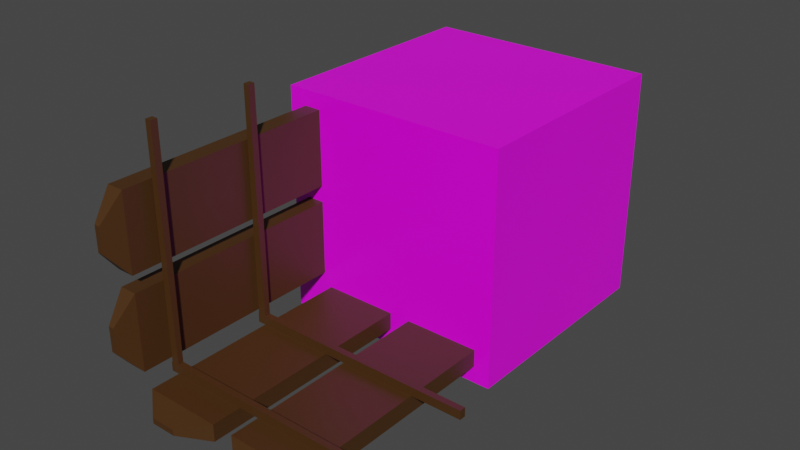 # Source: ph_naroznik.blend  (saved by Blender 2.80.75; exported with 4.5.12 LTS)
import bpy
from mathutils import Matrix  # noqa: F401  (used for matrix-valued properties, if any)

bpy.ops.wm.read_factory_settings(use_empty=True)
scene = bpy.context.scene
scene.name = 'Scene'

# ---- collections
col_collection = bpy.data.collections.new('Collection'); scene.collection.children.link(col_collection)

# ---- images (referenced by path relative to the original .blend; pixels are not part of the script)
import os
ASSET_DIR = os.environ.get("B2B_ASSET_DIR", "")  # directory of the original .blend (textures are referenced by path, not embedded)
HERE = os.path.dirname(os.path.abspath(__file__))  # packed textures are extracted next to this script under _unpacked/

def load_image(name, relpath, width, height, colorspace="sRGB"):
    """Load a texture the original file referenced (path relative to the .blend, or extracted next to this script)."""
    p = next((c for c in (os.path.join(HERE, relpath), os.path.join(ASSET_DIR, relpath)) if relpath and os.path.exists(c)), "")
    if p:
        img = bpy.data.images.load(p, check_existing=True)
        img.name = name
    else:  # same state as the original file: an image datablock whose file is absent (Cycles renders it pink)
        img = bpy.data.images.new(name, width, height)
        img.source = "FILE"
        img.filepath = "//" + (relpath or name)
    img.colorspace_settings.name = colorspace
    return img
img_material_base_color = load_image('Material Base Color', '', 1024, 1024, 'sRGB')

# ---- materials (node trees are filled in below, after node groups)
mat_material_002 = bpy.data.materials.new('Material.002')
mat_material_002.use_transparent_shadow = False
mat_material = bpy.data.materials.new('Material')
mat_material.alpha_threshold = 0.0
mat_material.use_transparent_shadow = False
mat_material.line_color = (0.0, 0.0, 0.0, 1.0)

# ---- material node trees
mat_material_002.use_nodes = True; mat_material_002.node_tree.nodes.clear()
_N = mat_material_002.node_tree.nodes; _L = mat_material_002.node_tree.links
n0 = _N.new('ShaderNodeOutputMaterial'); n0.name = 'Material Output'; n0.location = (300, 300)
n1 = _N.new('ShaderNodeBsdfPrincipled'); n1.name = 'Principled BSDF'; n1.location = (10, 300)
n1.distribution = 'GGX'
n1.subsurface_method = 'BURLEY'
n1.inputs[0].default_value = (0.0653, 0.02728, 0.005834, 1.0)
n1.inputs[3].default_value = 1.45
n1.inputs[27].default_value = (0.0, 0.0, 0.0, 1.0)
n1.inputs[28].default_value = 1.0
_L.new(n1.outputs[0], n0.inputs[0])
n0.is_active_output = True
mat_material.use_nodes = True; mat_material.node_tree.nodes.clear()
_N = mat_material.node_tree.nodes; _L = mat_material.node_tree.links
n0 = _N.new('ShaderNodeOutputMaterial'); n0.name = 'Material Output'; n0.location = (300, 300)
n1 = _N.new('ShaderNodeBsdfPrincipled'); n1.name = 'Principled BSDF'; n1.location = (10, 300)
n1.distribution = 'GGX'
n1.subsurface_method = 'BURLEY'
n1.inputs[2].default_value = 0.4
n1.inputs[3].default_value = 1.45
n1.inputs[27].default_value = (0.0, 0.0, 0.0, 1.0)
n1.inputs[28].default_value = 1.0
n2 = _N.new('ShaderNodeTexImage'); n2.name = 'Image Texture'; n2.location = (-280, 275)
n2.image = img_material_base_color
_L.new(n1.outputs[0], n0.inputs[0])
_L.new(n2.outputs[0], n1.inputs[0])
n0.is_active_output = True

# ---- world
world_world = bpy.data.worlds.new('World'); scene.world = world_world
world_world.use_nodes = True; world_world.node_tree.nodes.clear()
_N = world_world.node_tree.nodes; _L = world_world.node_tree.links
n0 = _N.new('ShaderNodeOutputWorld'); n0.name = 'World Output'; n0.location = (300, 300)
n1 = _N.new('ShaderNodeBackground'); n1.name = 'Background'; n1.location = (10, 300)
n1.inputs[0].default_value = (0.05088, 0.05088, 0.05088, 1.0)
_L.new(n1.outputs[0], n0.inputs[0])
n0.is_active_output = True
world_world.color = (0.05088, 0.05088, 0.05088)
world_world.use_sun_shadow = False
world_world.sun_shadow_jitter_overblur = 0.0

# ---- meshes
me_cube_009 = bpy.data.meshes.new('Cube.009')
me_cube_009.from_pydata([(-0.3195, 0.6497, 0.8858), (-0.3195, 0.6497, 0.8566), (-0.3129, -0.3497, 0.8819), (-0.3129, -0.3497, 0.8565), (-0.344, 0.6497, 0.8858), (-0.344, 0.6497, 0.8566), (-0.3486, -0.3497, 0.8819), (-0.3486, -0.3497, 0.8565), (-0.5, 0.5, 0.5), (-0.5, 0.5, -0.5), (0.5, 0.5, 0.5), (0.5, 0.5, -0.5), (-0.5, -0.5, 0.5), (-0.5, -0.5, -0.5), (0.5, -0.5, 0.5), (0.5, -0.5, -0.5), (-0.3152, -0.3523, 1.448), (-0.3152, -0.3523, 0.4999), (0.01152, -0.3523, 1.448), (0.01152, -0.3523, 0.4999), (-0.3152, -0.4267, 1.448), (-0.3152, -0.4267, 0.4999), (0.01152, -0.4267, 1.448), (0.01152, -0.4267, 0.4999), (-0.2055, -0.3773, 1.537), (-0.09817, -0.3773, 1.537), (-0.2055, -0.4017, 1.537), (-0.09817, -0.4017, 1.537), (0.1035, -0.3523, 1.448), (0.1035, -0.3523, 0.4999), (0.4302, -0.3523, 1.448), (0.4302, -0.3523, 0.4999), (0.1035, -0.4267, 1.448), (0.1035, -0.4267, 0.4999), (0.4302, -0.4267, 1.448), (0.4302, -0.4267, 0.4999), (0.2132, -0.3773, 1.537), (0.3206, -0.3773, 1.537), (0.2132, -0.4017, 1.537), (0.3206, -0.4017, 1.537), (-0.3478, 0.4323, 1.448), (-0.3478, 0.4323, 0.4999), (-0.3478, 0.1055, 1.448), (-0.3478, 0.1055, 0.4999), (-0.4223, 0.4323, 1.448), (-0.4223, 0.4323, 0.4999), (-0.4223, 0.1055, 1.448), (-0.4223, 0.1055, 0.4999), (-0.3728, 0.3226, 1.537), (-0.3728, 0.2152, 1.537), (-0.3973, 0.3226, 1.537), (-0.3973, 0.2152, 1.537), (-0.3478, 0.03403, 1.448), (-0.3478, 0.03403, 0.4999), (-0.3478, -0.2927, 1.448), (-0.3478, -0.2927, 0.4999), (-0.4223, 0.03403, 1.448), (-0.4223, 0.03403, 0.4999), (-0.4223, -0.2927, 1.448), (-0.4223, -0.2927, 0.4999), (-0.3728, -0.07566, 1.537), (-0.3728, -0.183, 1.537), (-0.3973, -0.07566, 1.537), (-0.3973, -0.183, 1.537), (-0.3497, -0.3141, 0.8828), (-0.3497, -0.3141, 0.8556), (0.6503, -0.3141, 0.8828), (0.6503, -0.3141, 0.8556), (-0.3497, -0.3523, 0.8828), (-0.3497, -0.3523, 0.8556), (0.6503, -0.3523, 0.8828), (0.6503, -0.3523, 0.8556), (-0.3497, -0.3141, 1.324), (-0.3497, -0.3141, 1.297), (0.6503, -0.3141, 1.324), (0.6503, -0.3141, 1.297), (-0.3497, -0.3523, 1.324), (-0.3497, -0.3523, 1.297), (0.6503, -0.3523, 1.324), (0.6503, -0.3523, 1.297), (-0.3158, 0.6498, 1.327), (-0.3158, 0.6498, 1.298), (-0.3141, -0.3503, 1.322), (-0.3141, -0.3503, 1.299), (-0.3424, 0.6497, 1.327), (-0.3424, 0.6497, 1.298), (-0.3474, -0.3503, 1.322), (-0.3474, -0.3503, 1.299)], [], [(0, 1, 3, 2), (2, 3, 7, 6), (6, 7, 5, 4), (4, 5, 1, 0), (2, 6, 4, 0), (7, 3, 1, 5), (8, 12, 14, 10), (11, 10, 14, 15), (15, 14, 12, 13), (13, 9, 11, 15), (9, 8, 10, 11), (13, 12, 8, 9), (16, 17, 19, 18), (18, 19, 23, 22), (22, 23, 21, 20), (20, 21, 17, 16), (18, 22, 27, 25), (23, 19, 17, 21), (25, 27, 26, 24), (16, 18, 25, 24), (22, 20, 26, 27), (20, 16, 24, 26), (28, 29, 31, 30), (30, 31, 35, 34), (34, 35, 33, 32), (32, 33, 29, 28), (30, 34, 39, 37), (35, 31, 29, 33), (37, 39, 38, 36), (28, 30, 37, 36), (34, 32, 38, 39), (32, 28, 36, 38), (40, 41, 43, 42), (42, 43, 47, 46), (46, 47, 45, 44), (44, 45, 41, 40), (42, 46, 51, 49), (47, 43, 41, 45), (49, 51, 50, 48), (40, 42, 49, 48), (46, 44, 50, 51), (44, 40, 48, 50), (52, 53, 55, 54), (54, 55, 59, 58), (58, 59, 57, 56), (56, 57, 53, 52), (54, 58, 63, 61), (59, 55, 53, 57), (61, 63, 62, 60), (52, 54, 61, 60), (58, 56, 62, 63), (56, 52, 60, 62), (64, 65, 67, 66), (66, 67, 71, 70), (70, 71, 69, 68), (68, 69, 65, 64), (66, 70, 68, 64), (71, 67, 65, 69), (72, 73, 75, 74), (74, 75, 79, 78), (78, 79, 77, 76), (76, 77, 73, 72), (74, 78, 76, 72), (79, 75, 73, 77), (80, 81, 83, 82), (82, 83, 87, 86), (86, 87, 85, 84), (84, 85, 81, 80), (82, 86, 84, 80), (87, 83, 81, 85)])
me_cube_009.polygons.foreach_set('material_index', [0, 0, 0, 0, 0, 0, 1, 1, 1, 1, 1, 1, 0, 0, 0, 0, 0, 0, 0, 0, 0, 0, 0, 0, 0, 0, 0, 0, 0, 0, 0, 0, 0, 0, 0, 0, 0, 0, 0, 0, 0, 0, 0, 0, 0, 0, 0, 0, 0, 0, 0, 0, 0, 0, 0, 0, 0, 0, 0, 0, 0, 0, 0, 0, 0, 0, 0, 0, 0, 0])
_uv = me_cube_009.uv_layers.new(name='UVMap')
_uv.uv.foreach_set('vector', [0.375, 0.0, 0.625, 0.0, 0.625, 0.25, 0.375, 0.25, 0.375, 0.25, 0.625, 0.25, 0.625, 0.5, 0.375, 0.5, 0.375, 0.5, 0.625, 0.5, 0.625, 0.75, 0.375, 0.75, 0.375, 0.75, 0.625, 0.75, 0.625, 1.0, 0.375, 1.0, 0.125, 0.5, 0.375, 0.5, 0.375, 0.75, 0.125, 0.75, 0.625, 0.5, 0.875, 0.5, 0.875, 0.75, 0.625, 0.75, 0.3333, 0.6667, 0.3333, 1.0, 4.967e-08, 1.0, 0.0, 0.6667, 0.3333, 0.6667, 0.3333, 0.3333, 0.6667, 0.3333, 0.6667, 0.6667, 0.6667, 0.3333, 0.3333, 0.3333, 0.3333, 3.974e-08, 0.6667, 0.0, 1.0, 0.3333, 0.6667, 0.3333, 0.6667, 2.98e-08, 1.0, 0.0, 0.3333, 0.3333, 1.291e-07, 0.3333, 0.0, 8.941e-08, 0.3333, 0.0, 0.3333, 0.6667, 3.974e-08, 0.6667, 0.0, 0.3333, 0.3333, 0.3333, 0.375, 0.0, 0.625, 0.0, 0.625, 0.25, 0.375, 0.25, 0.375, 0.25, 0.625, 0.25, 0.625, 0.5, 0.375, 0.5, 0.375, 0.5, 0.625, 0.5, 0.625, 0.75, 0.375, 0.75, 0.375, 0.75, 0.625, 0.75, 0.625, 1.0, 0.375, 1.0, 0.375, 0.25, 0.375, 0.5, 0.375, 0.5, 0.375, 0.25, 0.625, 0.5, 0.875, 0.5, 0.875, 0.75, 0.625, 0.75, 0.125, 0.5, 0.375, 0.5, 0.375, 0.75, 0.125, 0.75, 0.375, 0.0, 0.375, 0.25, 0.375, 0.25, 0.375, 0.0, 0.375, 0.5, 0.375, 0.75, 0.375, 0.75, 0.375, 0.5, 0.375, 0.75, 0.375, 1.0, 0.375, 1.0, 0.375, 0.75, 0.375, 0.0, 0.625, 0.0, 0.625, 0.25, 0.375, 0.25, 0.375, 0.25, 0.625, 0.25, 0.625, 0.5, 0.375, 0.5, 0.375, 0.5, 0.625, 0.5, 0.625, 0.75, 0.375, 0.75, 0.375, 0.75, 0.625, 0.75, 0.625, 1.0, 0.375, 1.0, 0.375, 0.25, 0.375, 0.5, 0.375, 0.5, 0.375, 0.25, 0.625, 0.5, 0.875, 0.5, 0.875, 0.75, 0.625, 0.75, 0.125, 0.5, 0.375, 0.5, 0.375, 0.75, 0.125, 0.75, 0.375, 0.0, 0.375, 0.25, 0.375, 0.25, 0.375, 0.0, 0.375, 0.5, 0.375, 0.75, 0.375, 0.75, 0.375, 0.5, 0.375, 0.75, 0.375, 1.0, 0.375, 1.0, 0.375, 0.75, 0.375, 0.0, 0.625, 0.0, 0.625, 0.25, 0.375, 0.25, 0.375, 0.25, 0.625, 0.25, 0.625, 0.5, 0.375, 0.5, 0.375, 0.5, 0.625, 0.5, 0.625, 0.75, 0.375, 0.75, 0.375, 0.75, 0.625, 0.75, 0.625, 1.0, 0.375, 1.0, 0.375, 0.25, 0.375, 0.5, 0.375, 0.5, 0.375, 0.25, 0.625, 0.5, 0.875, 0.5, 0.875, 0.75, 0.625, 0.75, 0.125, 0.5, 0.375, 0.5, 0.375, 0.75, 0.125, 0.75, 0.375, 0.0, 0.375, 0.25, 0.375, 0.25, 0.375, 0.0, 0.375, 0.5, 0.375, 0.75, 0.375, 0.75, 0.375, 0.5, 0.375, 0.75, 0.375, 1.0, 0.375, 1.0, 0.375, 0.75, 0.375, 0.0, 0.625, 0.0, 0.625, 0.25, 0.375, 0.25, 0.375, 0.25, 0.625, 0.25, 0.625, 0.5, 0.375, 0.5, 0.375, 0.5, 0.625, 0.5, 0.625, 0.75, 0.375, 0.75, 0.375, 0.75, 0.625, 0.75, 0.625, 1.0, 0.375, 1.0, 0.375, 0.25, 0.375, 0.5, 0.375, 0.5, 0.375, 0.25, 0.625, 0.5, 0.875, 0.5, 0.875, 0.75, 0.625, 0.75, 0.125, 0.5, 0.375, 0.5, 0.375, 0.75, 0.125, 0.75, 0.375, 0.0, 0.375, 0.25, 0.375, 0.25, 0.375, 0.0, 0.375, 0.5, 0.375, 0.75, 0.375, 0.75, 0.375, 0.5, 0.375, 0.75, 0.375, 1.0, 0.375, 1.0, 0.375, 0.75, 0.375, 0.0, 0.625, 0.0, 0.625, 0.25, 0.375, 0.25, 0.375, 0.25, 0.625, 0.25, 0.625, 0.5, 0.375, 0.5, 0.375, 0.5, 0.625, 0.5, 0.625, 0.75, 0.375, 0.75, 0.375, 0.75, 0.625, 0.75, 0.625, 1.0, 0.375, 1.0, 0.125, 0.5, 0.375, 0.5, 0.375, 0.75, 0.125, 0.75, 0.625, 0.5, 0.875, 0.5, 0.875, 0.75, 0.625, 0.75, 0.375, 0.0, 0.625, 0.0, 0.625, 0.25, 0.375, 0.25, 0.375, 0.25, 0.625, 0.25, 0.625, 0.5, 0.375, 0.5, 0.375, 0.5, 0.625, 0.5, 0.625, 0.75, 0.375, 0.75, 0.375, 0.75, 0.625, 0.75, 0.625, 1.0, 0.375, 1.0, 0.125, 0.5, 0.375, 0.5, 0.375, 0.75, 0.125, 0.75, 0.625, 0.5, 0.875, 0.5, 0.875, 0.75, 0.625, 0.75, 0.375, 0.0, 0.625, 0.0, 0.625, 0.25, 0.375, 0.25, 0.375, 0.25, 0.625, 0.25, 0.625, 0.5, 0.375, 0.5, 0.375, 0.5, 0.625, 0.5, 0.625, 0.75, 0.375, 0.75, 0.375, 0.75, 0.625, 0.75, 0.625, 1.0, 0.375, 1.0, 0.125, 0.5, 0.375, 0.5, 0.375, 0.75, 0.125, 0.75, 0.625, 0.5, 0.875, 0.5, 0.875, 0.75, 0.625, 0.75])
me_cube_009.materials.append(mat_material_002)
me_cube_009.materials.append(mat_material)
me_cube_009.use_remesh_preserve_volume = False
me_cube_009.use_remesh_preserve_attributes = False
me_cube_009.use_mirror_vertex_groups = False
me_cube_009.update()

# ---- objects
ob_deseczka_004 = bpy.data.objects.new('deseczka.004', me_cube_009)

# ---- transforms, parenting, visibility, modifiers, constraints
ob_deseczka_004.location = (0.0, 0.0, 0.0)
ob_deseczka_004.rotation_euler = (1.571, 1.005e-14, 0.0)
ob_deseczka_004.lineart.crease_threshold = 0.0

# ---- collection membership
col_collection.objects.link(ob_deseczka_004)

# ---- scene / render settings (as saved in the file)
scene.frame_start = 1; scene.frame_end = 250; scene.frame_set(1)
scene.render.engine = 'BLENDER_EEVEE_NEXT'
scene.cycles.use_denoising = False
scene.cycles.samples = 128
scene.cycles.sampling_pattern = 'TABULATED_SOBOL'
scene.cycles.use_adaptive_sampling = False
scene.cycles.use_light_tree = False
scene.view_settings.view_transform = 'Filmic'
bpy.context.view_layer.update()

# ---- added for rendering (the .blend has no active camera and no usable light): camera, sun
cam_auto = bpy.data.cameras.new('AutoCamera')
cam_auto.lens = 50.0
cam_auto.sensor_width = 36.0
cam_auto.clip_end = 1000.0
ob_auto_camera = bpy.data.objects.new('AutoCamera', cam_auto)
scene.collection.objects.link(ob_auto_camera)
ob_auto_camera.location = (2.48651, -3.4119, 2.00398)
ob_auto_camera.rotation_euler = (1.09748, -7.21219e-08, 0.694738)
scene.camera = ob_auto_camera
light_auto_sun = bpy.data.lights.new('AutoSun', 'SUN')
light_auto_sun.energy = 3.0
light_auto_sun.angle = 0.0523599
ob_auto_sun = bpy.data.objects.new('AutoSun', light_auto_sun)
scene.collection.objects.link(ob_auto_sun)
ob_auto_sun.rotation_euler = (0.872665, 0.174533, 0.523599)
bpy.context.view_layer.update()
